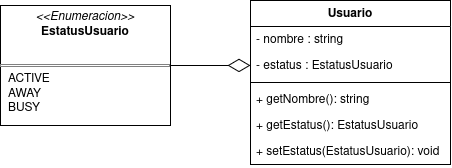

The diagram above was exported from draw.io. Its source (the exported page's mxGraphModel, read from the mxfile embedded in the PNG):
<mxGraphModel dx="860" dy="455" grid="1" gridSize="10" guides="1" tooltips="1" connect="1" arrows="1" fold="1" page="1" pageScale="1" pageWidth="850" pageHeight="1100" math="0" shadow="0">
  <root>
    <mxCell id="0" />
    <mxCell id="1" parent="0" />
    <mxCell id="1h-vJNq0Nnk1UQMsQPBe-6" parent="1" style="swimlane;fontStyle=1;align=center;verticalAlign=top;childLayout=stackLayout;horizontal=1;startSize=26;horizontalStack=0;resizeParent=1;resizeParentMax=0;resizeLast=0;collapsible=1;marginBottom=0;whiteSpace=wrap;html=1;" value="Usuario" vertex="1">
      <mxGeometry height="164" width="200" x="430" y="340" as="geometry" />
    </mxCell>
    <mxCell id="1h-vJNq0Nnk1UQMsQPBe-7" parent="1h-vJNq0Nnk1UQMsQPBe-6" style="text;strokeColor=none;fillColor=none;align=left;verticalAlign=top;spacingLeft=4;spacingRight=4;overflow=hidden;rotatable=0;points=[[0,0.5],[1,0.5]];portConstraint=eastwest;whiteSpace=wrap;html=1;" value="- nombre : string" vertex="1">
      <mxGeometry height="26" width="200" y="26" as="geometry" />
    </mxCell>
    <mxCell id="1h-vJNq0Nnk1UQMsQPBe-10" parent="1h-vJNq0Nnk1UQMsQPBe-6" style="text;strokeColor=none;fillColor=none;align=left;verticalAlign=top;spacingLeft=4;spacingRight=4;overflow=hidden;rotatable=0;points=[[0,0.5],[1,0.5]];portConstraint=eastwest;whiteSpace=wrap;html=1;" value="- estatus : EstatusUsuario" vertex="1">
      <mxGeometry height="26" width="200" y="52" as="geometry" />
    </mxCell>
    <mxCell id="1h-vJNq0Nnk1UQMsQPBe-8" parent="1h-vJNq0Nnk1UQMsQPBe-6" style="line;strokeWidth=1;fillColor=none;align=left;verticalAlign=middle;spacingTop=-1;spacingLeft=3;spacingRight=3;rotatable=0;labelPosition=right;points=[];portConstraint=eastwest;strokeColor=inherit;" value="" vertex="1">
      <mxGeometry height="8" width="200" y="78" as="geometry" />
    </mxCell>
    <mxCell id="1h-vJNq0Nnk1UQMsQPBe-9" parent="1h-vJNq0Nnk1UQMsQPBe-6" style="text;strokeColor=none;fillColor=none;align=left;verticalAlign=top;spacingLeft=4;spacingRight=4;overflow=hidden;rotatable=0;points=[[0,0.5],[1,0.5]];portConstraint=eastwest;whiteSpace=wrap;html=1;" value="+ getNombre(): string" vertex="1">
      <mxGeometry height="26" width="200" y="86" as="geometry" />
    </mxCell>
    <mxCell id="1h-vJNq0Nnk1UQMsQPBe-15" parent="1h-vJNq0Nnk1UQMsQPBe-6" style="text;strokeColor=none;fillColor=none;align=left;verticalAlign=top;spacingLeft=4;spacingRight=4;overflow=hidden;rotatable=0;points=[[0,0.5],[1,0.5]];portConstraint=eastwest;whiteSpace=wrap;html=1;" value="+ getEstatus(): EstatusUsuario" vertex="1">
      <mxGeometry height="26" width="200" y="112" as="geometry" />
    </mxCell>
    <mxCell id="1h-vJNq0Nnk1UQMsQPBe-16" parent="1h-vJNq0Nnk1UQMsQPBe-6" style="text;strokeColor=none;fillColor=none;align=left;verticalAlign=top;spacingLeft=4;spacingRight=4;overflow=hidden;rotatable=0;points=[[0,0.5],[1,0.5]];portConstraint=eastwest;whiteSpace=wrap;html=1;" value="+ setEstatus(EstatusUsuario): void" vertex="1">
      <mxGeometry height="26" width="200" y="138" as="geometry" />
    </mxCell>
    <mxCell id="1h-vJNq0Nnk1UQMsQPBe-22" edge="1" parent="1" source="1h-vJNq0Nnk1UQMsQPBe-21" style="edgeStyle=orthogonalEdgeStyle;rounded=0;orthogonalLoop=1;jettySize=auto;html=1;exitX=1;exitY=0.5;exitDx=0;exitDy=0;endArrow=diamondThin;endFill=0;endSize=20;" target="1h-vJNq0Nnk1UQMsQPBe-10">
      <mxGeometry relative="1" as="geometry" />
    </mxCell>
    <mxCell id="1h-vJNq0Nnk1UQMsQPBe-21" parent="1" style="verticalAlign=top;align=left;overflow=fill;html=1;whiteSpace=wrap;" value="&lt;p style=&quot;margin:0px;margin-top:4px;text-align:center;&quot;&gt;&lt;i&gt;&amp;lt;&amp;lt;Enumeracion&amp;gt;&amp;gt;&lt;/i&gt;&lt;br&gt;&lt;b&gt;EstatusUsuario&lt;/b&gt;&lt;/p&gt;&lt;p style=&quot;margin: 4px 0px 0px; text-align: center; text-decoration: underline;&quot;&gt;&lt;br&gt;&lt;/p&gt;&lt;hr size=&quot;1&quot; style=&quot;border-style:solid;&quot;&gt;&lt;p style=&quot;margin:0px;margin-left:8px;&quot;&gt;ACTIVE&lt;/p&gt;&lt;p style=&quot;margin:0px;margin-left:8px;&quot;&gt;AWAY&lt;/p&gt;&lt;p style=&quot;margin:0px;margin-left:8px;&quot;&gt;BUSY&lt;/p&gt;" vertex="1">
      <mxGeometry height="120" width="170" x="180" y="345" as="geometry" />
    </mxCell>
  </root>
</mxGraphModel>